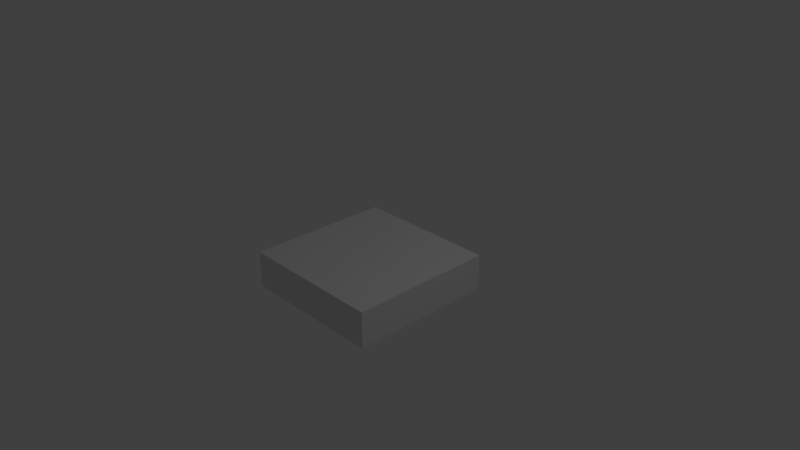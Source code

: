 # Source: dungeon_floor.blend  (saved by Blender 2.79.0; exported with 4.5.12 LTS)
import bpy
from mathutils import Matrix  # noqa: F401  (used for matrix-valued properties, if any)

bpy.ops.wm.read_factory_settings(use_empty=True)
scene = bpy.context.scene
scene.name = 'Scene'

# ---- collections
col_collection_1 = bpy.data.collections.new('Collection 1'); scene.collection.children.link(col_collection_1)

# ---- materials (node trees are filled in below, after node groups)
mat_dungeon = bpy.data.materials.new('dungeon')
mat_dungeon.alpha_threshold = 0.0
mat_dungeon.use_transparent_shadow = False
mat_dungeon.roughness = 0.5
mat_dungeon.line_color = (0.0, 0.0, 0.0, 1.0)

# ---- material node trees

# ---- world
world_world = bpy.data.worlds.new('World'); scene.world = world_world
world_world.color = (0.05088, 0.05088, 0.05088)
world_world.use_sun_shadow = False
world_world.sun_shadow_jitter_overblur = 0.0
world_world.cycles.sampling_method = 'MANUAL'

# ---- cameras
cam_camera = bpy.data.cameras.new('Camera')
cam_camera.clip_end = 100.0
cam_camera.lens = 35.0
cam_camera.sensor_width = 32.0
cam_camera.sensor_height = 18.0
cam_camera.ortho_scale = 7.314
cam_camera.dof.focus_distance = 0.0
cam_camera.dof.aperture_fstop = 128.0

# ---- lights
light_lamp = bpy.data.lights.new('Lamp', 'POINT')
light_lamp.transmission_factor = 0.0
light_lamp.cutoff_distance = 30.0
light_lamp.energy = 100.0
light_lamp.shadow_buffer_clip_start = 1.001
light_lamp.shadow_soft_size = 0.1
light_lamp.shadow_maximum_resolution = 0.006
light_lamp.use_absolute_resolution = True

# ---- meshes
me_cube = bpy.data.meshes.new('Cube')
me_cube.from_pydata([(-1.0, -1.0, 0.0), (-0.5, -1.0, 0.0), (-0.5, -0.5, 0.0), (-1.0, -0.5, 0.0), (0.5, -1.0, 0.0), (0.0, -1.0, 0.0), (0.0, -0.5, 0.0), (1.0, -1.0, 0.0), (0.5, -0.5, 0.0), (0.5, 0.0, 0.0), (1.0, -0.5, 0.0), (1.0, 0.0, 0.0), (-0.5, 0.0, 0.0), (-1.0, 0.0, 0.0), (0.0, 0.0, 0.0), (-0.5, 0.5, 0.0), (0.5, 0.5, 0.0), (1.0, 0.5, 0.0), (-1.0, 0.5, 0.0), (0.0, 0.5, 0.0), (-0.5, -1.0, -0.5), (0.0, -1.0, -0.5), (-1.0, 0.0, -0.5), (-1.0, -1.0, -0.5), (0.5, -1.0, -0.5), (1.0, -1.0, -0.5), (-1.0, -0.5, -0.5), (-1.0, 0.5, -0.5), (1.0, 0.0, -0.5), (1.0, -0.5, -0.5), (1.0, 0.5, -0.5), (0.5, 1.0, 0.0), (-0.5, 1.0, 0.0), (0.0, 1.0, 0.0), (1.0, 1.0, 0.0), (0.0, 1.0, -0.5), (-1.0, 1.0, 0.0), (0.5, 1.0, -0.5), (1.0, 1.0, -0.5), (-1.0, 1.0, -0.5), (-0.5, 1.0, -0.5)], [], [(0, 1, 2, 3), (1, 5, 6, 2), (5, 4, 8, 6), (4, 7, 10, 8), (3, 2, 12, 13), (2, 6, 14, 12), (6, 8, 9, 14), (8, 10, 11, 9), (13, 12, 15, 18), (12, 14, 19, 15), (14, 9, 16, 19), (9, 11, 17, 16), (20, 21, 5, 1), (23, 20, 1, 0), (21, 24, 4, 5), (24, 25, 7, 4), (26, 23, 0, 3), (22, 26, 3, 13), (27, 22, 13, 18), (25, 29, 10, 7), (29, 28, 11, 10), (28, 30, 17, 11), (30, 38, 34, 17), (37, 35, 33, 31), (16, 17, 34, 31), (15, 19, 33, 32), (18, 15, 32, 36), (19, 16, 31, 33), (35, 40, 32, 33), (40, 39, 36, 32), (39, 27, 18, 36), (38, 37, 31, 34)])
_uv = me_cube.uv_layers.new(name='UVMap')
_uv.uv.foreach_set('vector', [9.766e-05, 0.4376, 0.0624, 0.4376, 0.0624, 0.4999, 9.766e-05, 0.4999, 0.0626, 0.4376, 0.1249, 0.4376, 0.1249, 0.4999, 0.0626, 0.4999, 0.1251, 0.4376, 0.1874, 0.4376, 0.1874, 0.4999, 0.1251, 0.4999, 0.1876, 0.4376, 0.2499, 0.4376, 0.2499, 0.4999, 0.1876, 0.4999, 9.766e-05, 0.5001, 0.0624, 0.5001, 0.0624, 0.5624, 9.766e-05, 0.5624, 0.0626, 0.5001, 0.1249, 0.5001, 0.1249, 0.5624, 0.0626, 0.5624, 0.1251, 0.5001, 0.1874, 0.5001, 0.1874, 0.5624, 0.1251, 0.5624, 0.1876, 0.5001, 0.2499, 0.5001, 0.2499, 0.5624, 0.1876, 0.5624, 9.766e-05, 0.5626, 0.0624, 0.5626, 0.0624, 0.6249, 9.766e-05, 0.6249, 0.0626, 0.5626, 0.1249, 0.5626, 0.1249, 0.6249, 0.0626, 0.6249, 0.1251, 0.5626, 0.1874, 0.5626, 0.1874, 0.6249, 0.1251, 0.6249, 0.1876, 0.5626, 0.2499, 0.5626, 0.2499, 0.6249, 0.1876, 0.6249, 0.4376, 0.8751, 0.4999, 0.8751, 0.4999, 0.9374, 0.4376, 0.9374, 0.5001, 0.8751, 0.5624, 0.8751, 0.5624, 0.9374, 0.5001, 0.9374, 0.5001, 0.8751, 0.5624, 0.8751, 0.5624, 0.9374, 0.5001, 0.9374, 0.5001, 0.9376, 0.5624, 0.9376, 0.5624, 0.9999, 0.5001, 0.9999, 0.5001, 0.8751, 0.5624, 0.8751, 0.5624, 0.9374, 0.5001, 0.9374, 0.5001, 0.9376, 0.5624, 0.9376, 0.5624, 0.9999, 0.5001, 0.9999, 0.4376, 0.8751, 0.4999, 0.8751, 0.4999, 0.9374, 0.4376, 0.9374, 0.5001, 0.9376, 0.5624, 0.9376, 0.5624, 0.9999, 0.5001, 0.9999, 0.4376, 0.8751, 0.4999, 0.8751, 0.4999, 0.9374, 0.4376, 0.9374, 0.5001, 0.8751, 0.5624, 0.8751, 0.5624, 0.9374, 0.5001, 0.9374, 0.4376, 0.8751, 0.4999, 0.8751, 0.4999, 0.9374, 0.4376, 0.9374, 0.4376, 0.8751, 0.4999, 0.8751, 0.4999, 0.9374, 0.4376, 0.9374, 0.1251, 0.8124, 0.1874, 0.8124, 0.1874, 0.7501, 0.1251, 0.7501, 0.1251, 0.8124, 0.1874, 0.8124, 0.1874, 0.7501, 0.1251, 0.7501, 0.1251, 0.8124, 0.1874, 0.8124, 0.1874, 0.7501, 0.1251, 0.7501, 0.1251, 0.8124, 0.1874, 0.8124, 0.1874, 0.7501, 0.1251, 0.7501, 0.5001, 0.9376, 0.5624, 0.9376, 0.5624, 0.9999, 0.5001, 0.9999, 0.5001, 0.8751, 0.5624, 0.8751, 0.5624, 0.9374, 0.5001, 0.9374, 0.5001, 0.8751, 0.5624, 0.8751, 0.5624, 0.9374, 0.5001, 0.9374, 0.5001, 0.9376, 0.5624, 0.9376, 0.5624, 0.9999, 0.5001, 0.9999])
me_cube.materials.append(mat_dungeon)
me_cube.use_remesh_preserve_volume = False
me_cube.use_remesh_preserve_attributes = False
me_cube.use_mirror_vertex_groups = False
me_cube.update()

# ---- objects
ob_floor_wall_n = bpy.data.objects.new('floor_wall_n', me_cube)
ob_lamp = bpy.data.objects.new('Lamp', light_lamp)
ob_camera = bpy.data.objects.new('Camera', cam_camera)

# ---- transforms, parenting, visibility, modifiers, constraints
ob_floor_wall_n.location = (0.0, 0.0, 0.0)
ob_floor_wall_n.lock_rotations_4d = False
ob_floor_wall_n.empty_display_type = 'ARROWS'
ob_floor_wall_n.lineart.crease_threshold = 0.0
ob_lamp.location = (4.076, 1.005, 5.904)
ob_lamp.rotation_euler = (0.6503, 0.05522, 1.866)
ob_lamp.lock_rotations_4d = False
ob_lamp.empty_display_type = 'ARROWS'
ob_lamp.color = (0.0, 0.0, 0.0, 0.0)
ob_lamp.lineart.crease_threshold = 0.0
ob_camera.location = (7.481, -6.508, 5.344)
ob_camera.rotation_euler = (1.109, 0.0, 0.8149)
ob_camera.lock_rotations_4d = False
ob_camera.empty_display_type = 'ARROWS'
ob_camera.color = (0.0, 0.0, 0.0, 0.0)
ob_camera.display_type = 'WIRE'
ob_camera.lineart.crease_threshold = 0.0

# ---- collection membership
col_collection_1.objects.link(ob_floor_wall_n)
col_collection_1.objects.link(ob_lamp)
col_collection_1.objects.link(ob_camera)

# ---- scene / render settings (as saved in the file)
scene.camera = ob_camera
scene.frame_start = 1; scene.frame_end = 250; scene.frame_set(1)
scene.render.engine = 'BLENDER_EEVEE_NEXT'
scene.render.resolution_percentage = 50
scene.render.dither_intensity = 0.0
scene.cycles.use_denoising = False
scene.cycles.samples = 128
scene.cycles.sampling_pattern = 'TABULATED_SOBOL'
scene.cycles.use_adaptive_sampling = False
scene.cycles.use_light_tree = False
scene.cycles.blur_glossy = 0.0
scene.cycles.sample_clamp_indirect = 0.0
scene.view_settings.view_transform = 'Standard'
bpy.context.view_layer.update()
